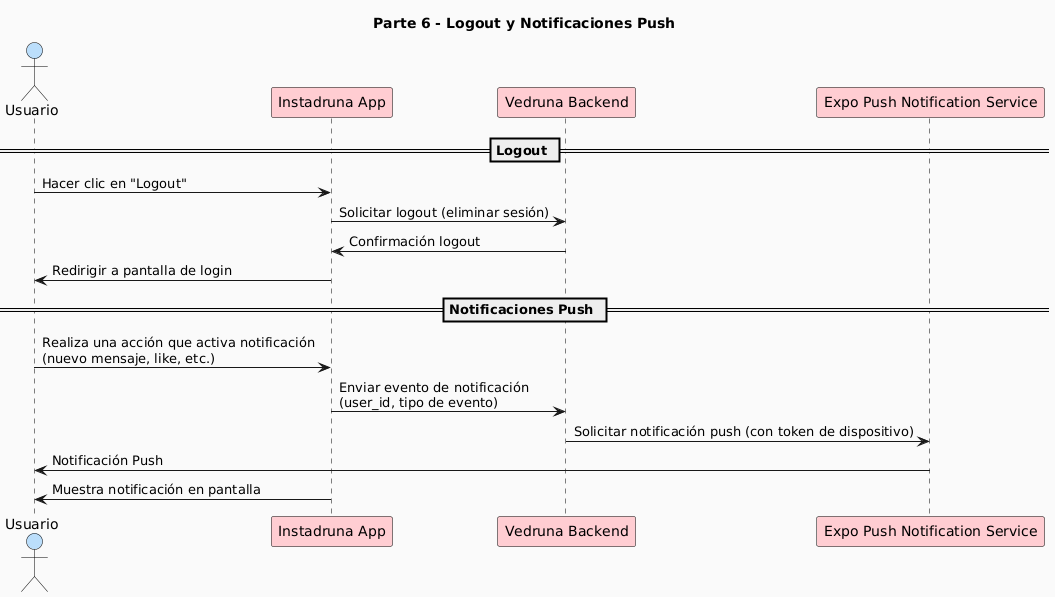

The diagram above was rendered by PlantUML. Its source (embedded in the PNG):
@startuml
skinparam backgroundColor #FAFAFA
skinparam sequence {
  ActorBorderColor Black
  ActorBackgroundColor #BBDEFB
  LifeLineBorderColor Black
  LifeLineBackgroundColor White
  ParticipantBorderColor Black
  ParticipantBackgroundColor #FFCDD2
}

title Parte 6 - Logout y Notificaciones Push

actor Usuario as U
participant "Instadruna App" as App
participant "Vedruna Backend" as Backend
participant "Expo Push Notification Service" as ExpoService

== Logout ==

U -> App : Hacer clic en "Logout"
App -> Backend : Solicitar logout (eliminar sesión)
Backend -> App : Confirmación logout
App -> U : Redirigir a pantalla de login

== Notificaciones Push ==

U -> App : Realiza una acción que activa notificación\n(nuevo mensaje, like, etc.)
App -> Backend : Enviar evento de notificación\n(user_id, tipo de evento)
Backend -> ExpoService : Solicitar notificación push (con token de dispositivo)
ExpoService -> U : Notificación Push
App -> U : Muestra notificación en pantalla
@enduml